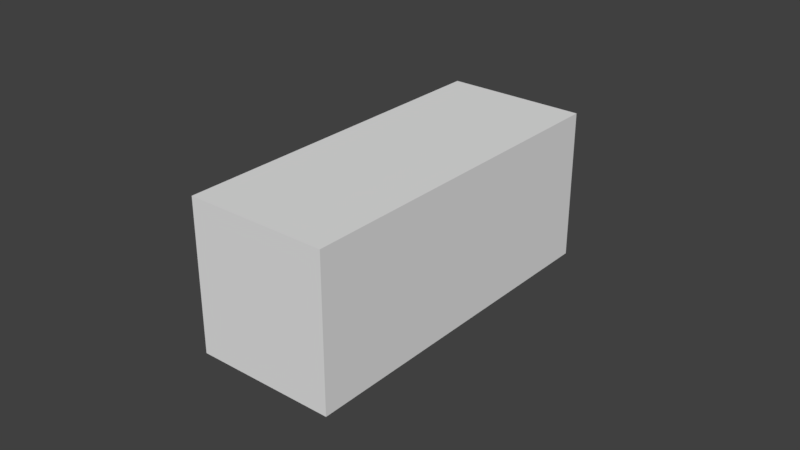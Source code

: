 # Source: boxloader_iso_basic.blend  (saved by Blender 2.78.0; exported with 4.5.12 LTS)
import bpy
from mathutils import Matrix  # noqa: F401  (used for matrix-valued properties, if any)

bpy.ops.wm.read_factory_settings(use_empty=True)
scene = bpy.context.scene
scene.name = 'Scene'

# ---- collections
col_collection_1 = bpy.data.collections.new('Collection 1'); scene.collection.children.link(col_collection_1)
col_collection_1.hide_render = True
col_collection_1.hide_viewport = True
col_collection_2 = bpy.data.collections.new('Collection 2'); scene.collection.children.link(col_collection_2)
col_collection_2.hide_render = True
col_collection_2.hide_viewport = True
col_collection_3 = bpy.data.collections.new('Collection 3'); scene.collection.children.link(col_collection_3)
col_collection_3.hide_render = True
col_collection_3.hide_viewport = True
col_collection_4 = bpy.data.collections.new('Collection 4'); scene.collection.children.link(col_collection_4)
col_collection_5 = bpy.data.collections.new('Collection 5'); scene.collection.children.link(col_collection_5)
col_collection_5.hide_render = True
col_collection_5.hide_viewport = True
col_collection_6 = bpy.data.collections.new('Collection 6'); scene.collection.children.link(col_collection_6)
col_collection_6.hide_render = True
col_collection_6.hide_viewport = True
col_collection_7 = bpy.data.collections.new('Collection 7'); scene.collection.children.link(col_collection_7)
col_collection_7.hide_render = True
col_collection_7.hide_viewport = True

# ---- materials (node trees are filled in below, after node groups)
mat_front = bpy.data.materials.new('Front')
mat_front.alpha_threshold = 0.0
mat_front.use_transparent_shadow = False
mat_front.roughness = 0.5
mat_top = bpy.data.materials.new('Top')
mat_top.alpha_threshold = 0.0
mat_top.use_transparent_shadow = False
mat_top.roughness = 0.5
mat_floor = bpy.data.materials.new('Floor')
mat_floor.alpha_threshold = 0.0
mat_floor.use_transparent_shadow = False
mat_floor.roughness = 0.5
mat_side = bpy.data.materials.new('Side')
mat_side.alpha_threshold = 0.0
mat_side.use_transparent_shadow = False
mat_side.roughness = 0.5
mat_material_001 = bpy.data.materials.new('Material.001')
mat_material_001.alpha_threshold = 0.0
mat_material_001.use_transparent_shadow = False
mat_material_001.roughness = 0.5
mat_material = bpy.data.materials.new('Material')
mat_material.alpha_threshold = 0.0
mat_material.use_transparent_shadow = False
mat_material.roughness = 0.5

# ---- material node trees

# ---- world
world_world = bpy.data.worlds.new('World'); scene.world = world_world
world_world.color = (0.05088, 0.05088, 0.05088)
world_world.use_sun_shadow = False
world_world.sun_shadow_jitter_overblur = 0.0
world_world.cycles.sampling_method = 'MANUAL'

# ---- meshes
me_cube = bpy.data.meshes.new('Cube')
me_cube.from_pydata([(0.0, 2.934, -1.449), (0.0, 2.934, 0.9362), (0.0, 3.03, -1.449), (0.0, 3.03, 0.9362), (1.176, 2.934, -1.449), (1.176, 2.934, 0.9362), (1.176, 3.03, -1.449), (1.176, 3.03, 0.9362), (0.0, -3.03, -1.449), (0.0, -3.03, 0.9362), (0.0, -2.934, -1.449), (0.0, -2.934, 0.9362), (1.176, -3.03, -1.449), (1.176, -3.03, 0.9362), (1.176, -2.934, -1.449), (1.176, -2.934, 0.9362), (-1.176, -3.03, -1.449), (-1.176, -3.03, 0.9362), (-1.176, -2.934, -1.449), (-1.176, -2.934, 0.9362), (0.0, -3.03, -1.449), (0.0, -3.03, 0.9362), (0.0, -2.934, -1.449), (0.0, -2.934, 0.9362), (-1.176, 2.934, -1.449), (-1.176, 2.934, 0.9362), (-1.176, 3.03, -1.449), (-1.176, 3.03, 0.9362), (0.0, 2.934, -1.449), (0.0, 2.934, 0.9362), (0.0, 3.03, -1.449), (0.0, 3.03, 0.9362), (-1.215, -3.03, -1.449), (-1.215, -3.03, 0.9362), (-1.215, 3.03, -1.449), (-1.215, 3.03, 0.9362), (-1.176, -3.03, -1.449), (-1.176, -3.03, 0.9362), (-1.176, 3.03, -1.449), (-1.176, 3.03, 0.9362), (-1.215, -3.03, -1.551), (-1.215, -3.03, -1.449), (-1.215, 3.03, -1.551), (-1.215, 3.03, -1.449), (1.215, -3.03, -1.551), (1.215, -3.03, -1.449), (1.215, 3.03, -1.551), (1.215, 3.03, -1.449), (-1.215, -3.03, 0.9362), (-1.215, -3.03, 1.039), (-1.215, 3.03, 0.9362), (-1.215, 3.03, 1.039), (1.215, -3.03, 0.9362), (1.215, -3.03, 1.039), (1.215, 3.03, 0.9362), (1.215, 3.03, 1.039), (1.176, -3.03, -1.449), (1.176, -3.03, 0.9362), (1.176, 3.03, -1.449), (1.176, 3.03, 0.9362), (1.215, -3.03, -1.449), (1.215, -3.03, 0.9362), (1.215, 3.03, -1.449), (1.215, 3.03, 0.9362)], [], [(0, 1, 3, 2), (2, 3, 7, 6), (6, 7, 5, 4), (4, 5, 1, 0), (2, 6, 4, 0), (7, 3, 1, 5), (8, 9, 11, 10), (10, 11, 15, 14), (14, 15, 13, 12), (12, 13, 9, 8), (10, 14, 12, 8), (15, 11, 9, 13), (16, 17, 19, 18), (18, 19, 23, 22), (22, 23, 21, 20), (20, 21, 17, 16), (18, 22, 20, 16), (23, 19, 17, 21), (24, 25, 27, 26), (26, 27, 31, 30), (30, 31, 29, 28), (28, 29, 25, 24), (26, 30, 28, 24), (31, 27, 25, 29), (32, 33, 35, 34), (34, 35, 39, 38), (38, 39, 37, 36), (36, 37, 33, 32), (40, 41, 43, 42), (42, 43, 47, 46), (46, 47, 45, 44), (44, 45, 41, 40), (42, 46, 44, 40), (47, 43, 41, 45), (48, 49, 51, 50), (50, 51, 55, 54), (54, 55, 53, 52), (52, 53, 49, 48), (50, 54, 52, 48), (55, 51, 49, 53), (56, 57, 59, 58), (58, 59, 63, 62), (62, 63, 61, 60), (60, 61, 57, 56)])
me_cube.polygons.foreach_set('material_index', [1, 0, 1, 0, 1, 1, 1, 0, 1, 0, 1, 1, 1, 0, 1, 0, 1, 1, 1, 0, 1, 0, 1, 1, 3, 0, 1, 0, 3, 0, 3, 0, 1, 2, 3, 0, 3, 0, 1, 1, 1, 0, 3, 0])
_uv = me_cube.uv_layers.new(name='UVMap')
_uv.uv.foreach_set('vector', [0.01592, 0.7982, 0.01592, 0.7982, 1.49e-07, 0.7982, 1.49e-07, 0.7982, 0.4049, 0.03958, 0.4049, 0.9604, 0.01285, 0.9604, 0.01285, 0.03958, 0.0, 0.9929, 0.0, 0.9929, 0.01592, 0.9929, 0.01592, 0.9929, 0.7969, 0.03957, 0.7969, 0.9604, 0.4049, 0.9604, 0.4049, 0.03957, 1.49e-07, 0.7982, 0.0, 0.9929, 0.01592, 0.9929, 0.01592, 0.7982, 0.0, 0.9929, 1.49e-07, 0.7982, 0.01592, 0.7982, 0.01592, 0.9929, 1.0, 0.7982, 1.0, 0.7982, 0.9841, 0.7982, 0.9841, 0.7982, 0.4049, 0.03958, 0.4049, 0.9604, 0.01285, 0.9604, 0.01285, 0.03958, 0.9841, 0.9929, 0.9841, 0.9929, 1.0, 0.9929, 1.0, 0.9929, 0.7969, 0.03958, 0.7969, 0.9604, 0.4049, 0.9604, 0.4049, 0.03958, 0.9841, 0.7982, 0.9841, 0.9929, 1.0, 0.9929, 1.0, 0.7982, 0.9841, 0.9929, 0.9841, 0.7982, 1.0, 0.7982, 1.0, 0.9929, 1.0, 0.6035, 1.0, 0.6035, 0.9841, 0.6035, 0.9841, 0.6035, 0.7969, 0.03958, 0.7969, 0.9604, 0.4049, 0.9604, 0.4049, 0.03958, 0.9841, 0.7982, 0.9841, 0.7982, 1.0, 0.7982, 1.0, 0.7982, 0.4049, 0.03958, 0.4049, 0.9604, 0.01285, 0.9604, 0.01285, 0.03958, 0.9841, 0.6035, 0.9841, 0.7982, 1.0, 0.7982, 1.0, 0.6035, 0.9841, 0.7982, 0.9841, 0.6035, 1.0, 0.6035, 1.0, 0.7982, 0.01592, 0.6035, 0.01592, 0.6035, 2.682e-07, 0.6035, 2.682e-07, 0.6035, 0.7969, 0.03958, 0.7969, 0.9604, 0.4049, 0.9604, 0.4049, 0.03958, 1.49e-07, 0.7982, 1.49e-07, 0.7982, 0.01592, 0.7982, 0.01592, 0.7982, 0.4049, 0.03957, 0.4049, 0.9604, 0.01285, 0.9604, 0.01285, 0.03957, 2.682e-07, 0.6035, 1.49e-07, 0.7982, 0.01592, 0.7982, 0.01592, 0.6035, 1.49e-07, 0.7982, 2.682e-07, 0.6035, 0.01592, 0.6035, 0.01592, 0.7982, 0.0, 0.6144, 0.0, 0.9828, 1.0, 0.9828, 1.0, 0.6144, 0.8099, 0.03958, 0.8099, 0.9604, 0.7969, 0.9604, 0.7969, 0.03958, 0.9743, 0.6259, 0.9743, 0.9797, 0.02429, 0.9797, 0.02429, 0.6259, 0.01285, 0.03958, 0.01285, 0.9604, -0.0001462, 0.9604, -0.0001462, 0.03958, 0.0, 0.5986, 0.0, 0.6144, 1.0, 0.6144, 1.0, 0.5986, 0.8099, 0.0, 0.8099, 0.03958, -0.0001462, 0.03958, -0.0001462, 0.0, 1.0, 0.5986, 1.0, 0.6144, 0.0, 0.6144, 0.0, 0.5986, 0.8099, 0.0, 0.8099, 0.03958, -0.0001462, 0.03958, -0.0001462, 0.0, 2.682e-07, 0.597, 0.0, 0.9994, 1.0, 0.9994, 1.0, 0.597, 0.6086, 0.53, -0.6193, 0.53, -0.6193, -5.53, 0.6086, -5.53, 0.0, 0.9828, 0.0, 0.9986, 1.0, 0.9986, 1.0, 0.9828, 0.8099, 0.9604, 0.8099, 1.0, -0.0001462, 1.0, -0.0001462, 0.9604, 1.0, 0.9828, 1.0, 0.9986, 0.0, 0.9986, 0.0, 0.9828, 0.8099, 0.9604, 0.8099, 1.0, -0.0001462, 1.0, -0.0001462, 0.9604, 2.682e-07, 0.597, 0.0, 0.9994, 1.0, 0.9994, 1.0, 0.597, 0.0, 0.9994, 2.682e-07, 0.597, 1.0, 0.597, 1.0, 0.9994, 0.02429, 0.6259, 0.02429, 0.9797, 0.9743, 0.9797, 0.9743, 0.6259, 0.01285, 0.03958, 0.01285, 0.9604, -0.0001462, 0.9604, -0.0001462, 0.03958, 1.0, 0.6144, 1.0, 0.9828, 0.0, 0.9828, 0.0, 0.6144, 0.8099, 0.03958, 0.8099, 0.9604, 0.7969, 0.9604, 0.7969, 0.03958])
me_cube.materials.append(mat_front)
me_cube.materials.append(mat_top)
me_cube.materials.append(mat_floor)
me_cube.materials.append(mat_side)
me_cube.use_remesh_preserve_volume = False
me_cube.use_remesh_preserve_attributes = False
me_cube.use_mirror_vertex_groups = False
me_cube.update()
me_cube_001 = bpy.data.meshes.new('Cube.001')
me_cube_001.from_pydata([(-0.5, -0.5, -0.6024), (-0.5, -0.5, 0.3976), (-0.5, 0.5, -0.6024), (-0.5, 0.5, 0.3976), (0.5, -0.5, -0.6024), (0.5, -0.5, 0.3976), (0.5, 0.5, -0.6024), (0.5, 0.5, 0.3976)], [], [(1, 2, 0), (3, 6, 2), (7, 4, 6), (5, 0, 4), (6, 0, 2), (3, 5, 7), (1, 3, 2), (3, 7, 6), (7, 5, 4), (5, 1, 0), (6, 4, 0), (3, 1, 5)])
me_cube_001.use_remesh_preserve_volume = False
me_cube_001.use_remesh_preserve_attributes = False
me_cube_001.use_mirror_vertex_groups = False
me_cube_001.update()
me_cube_002 = bpy.data.meshes.new('Cube.002')
me_cube_002.from_pydata([(0.0, 2.934, -1.449), (0.0, 2.934, 0.9362), (0.0, 3.03, -1.449), (0.0, 3.03, 0.9362), (1.176, 2.934, -1.449), (1.176, 2.934, 0.9362), (1.176, 3.03, -1.449), (1.176, 3.03, 0.9362), (0.0, -3.03, -1.449), (0.0, -3.03, 0.9362), (0.0, -2.934, -1.449), (0.0, -2.934, 0.9362), (1.176, -3.03, -1.449), (1.176, -3.03, 0.9362), (1.176, -2.934, -1.449), (1.176, -2.934, 0.9362), (-1.176, -3.03, -1.449), (-1.176, -3.03, 0.9362), (-1.176, -2.934, -1.449), (-1.176, -2.934, 0.9362), (0.0, -3.03, -1.449), (0.0, -3.03, 0.9362), (0.0, -2.934, -1.449), (0.0, -2.934, 0.9362), (-1.176, 2.934, -1.449), (-1.176, 2.934, 0.9362), (-1.176, 3.03, -1.449), (-1.176, 3.03, 0.9362), (0.0, 2.934, -1.449), (0.0, 2.934, 0.9362), (0.0, 3.03, -1.449), (0.0, 3.03, 0.9362), (-1.215, -3.03, -1.449), (-1.215, -3.03, 0.9362), (-1.215, 3.03, -1.449), (-1.215, 3.03, 0.9362), (-1.176, -3.03, -1.449), (-1.176, -3.03, 0.9362), (-1.176, 3.03, -1.449), (-1.176, 3.03, 0.9362), (-1.215, -3.03, -1.551), (-1.215, -3.03, -1.449), (-1.215, 3.03, -1.551), (-1.215, 3.03, -1.449), (1.215, -3.03, -1.551), (1.215, -3.03, -1.449), (1.215, 3.03, -1.551), (1.215, 3.03, -1.449), (-1.215, -3.03, 0.9362), (-1.215, -3.03, 1.039), (-1.215, 3.03, 0.9362), (-1.215, 3.03, 1.039), (1.215, -3.03, 0.9362), (1.215, -3.03, 1.039), (1.215, 3.03, 0.9362), (1.215, 3.03, 1.039), (1.176, -3.03, -1.449), (1.176, -3.03, 0.9362), (1.176, 3.03, -1.449), (1.176, 3.03, 0.9362), (1.215, -3.03, -1.449), (1.215, -3.03, 0.9362), (1.215, 3.03, -1.449), (1.215, 3.03, 0.9362)], [], [(0, 1, 3, 2), (2, 3, 7, 6), (6, 7, 5, 4), (4, 5, 1, 0), (2, 6, 4, 0), (7, 3, 1, 5), (8, 9, 11, 10), (10, 11, 15, 14), (14, 15, 13, 12), (12, 13, 9, 8), (10, 14, 12, 8), (15, 11, 9, 13), (16, 17, 19, 18), (18, 19, 23, 22), (22, 23, 21, 20), (20, 21, 17, 16), (18, 22, 20, 16), (23, 19, 17, 21), (24, 25, 27, 26), (26, 27, 31, 30), (30, 31, 29, 28), (28, 29, 25, 24), (26, 30, 28, 24), (31, 27, 25, 29), (32, 33, 35, 34), (34, 35, 39, 38), (38, 39, 37, 36), (36, 37, 33, 32), (40, 41, 43, 42), (42, 43, 47, 46), (46, 47, 45, 44), (44, 45, 41, 40), (42, 46, 44, 40), (47, 43, 41, 45), (48, 49, 51, 50), (50, 51, 55, 54), (54, 55, 53, 52), (52, 53, 49, 48), (50, 54, 52, 48), (55, 51, 49, 53), (56, 57, 59, 58), (58, 59, 63, 62), (62, 63, 61, 60), (60, 61, 57, 56)])
me_cube_002.use_remesh_preserve_volume = False
me_cube_002.use_remesh_preserve_attributes = False
me_cube_002.use_mirror_vertex_groups = False
me_cube_002.auto_texspace = False
me_cube_002.update()
me_cube_006 = bpy.data.meshes.new('Cube.006')
me_cube_006.from_pydata([(0.0, 2.934, -1.449), (0.0, 2.934, 0.9362), (0.0, 3.03, -1.449), (0.0, 3.03, 0.9362), (1.176, 2.934, -1.449), (1.176, 2.934, 0.9362), (1.176, 3.03, -1.449), (1.176, 3.03, 0.9362), (0.0, -3.03, -1.449), (0.0, -3.03, 0.9362), (0.0, -2.934, -1.449), (0.0, -2.934, 0.9362), (1.176, -3.03, -1.449), (1.176, -3.03, 0.9362), (1.176, -2.934, -1.449), (1.176, -2.934, 0.9362), (-1.176, -3.03, -1.449), (-1.176, -3.03, 0.9362), (-1.176, -2.934, -1.449), (-1.176, -2.934, 0.9362), (0.0, -3.03, -1.449), (0.0, -3.03, 0.9362), (0.0, -2.934, -1.449), (0.0, -2.934, 0.9362), (-1.176, 2.934, -1.449), (-1.176, 2.934, 0.9362), (-1.176, 3.03, -1.449), (-1.176, 3.03, 0.9362), (0.0, 2.934, -1.449), (0.0, 2.934, 0.9362), (0.0, 3.03, -1.449), (0.0, 3.03, 0.9362), (-1.215, -3.03, -1.449), (-1.215, -3.03, 0.9362), (-1.215, 3.03, -1.449), (-1.215, 3.03, 0.9362), (-1.176, -3.03, -1.449), (-1.176, -3.03, 0.9362), (-1.176, 3.03, -1.449), (-1.176, 3.03, 0.9362), (-1.215, -3.03, -1.551), (-1.215, -3.03, -1.449), (-1.215, 3.03, -1.551), (-1.215, 3.03, -1.449), (1.215, -3.03, -1.551), (1.215, -3.03, -1.449), (1.215, 3.03, -1.551), (1.215, 3.03, -1.449), (-1.215, -3.03, 0.9362), (-1.215, -3.03, 1.039), (-1.215, 3.03, 0.9362), (-1.215, 3.03, 1.039), (1.215, -3.03, 0.9362), (1.215, -3.03, 1.039), (1.215, 3.03, 0.9362), (1.215, 3.03, 1.039), (1.176, -3.03, -1.449), (1.176, -3.03, 0.9362), (1.176, 3.03, -1.449), (1.176, 3.03, 0.9362), (1.215, -3.03, -1.449), (1.215, -3.03, 0.9362), (1.215, 3.03, -1.449), (1.215, 3.03, 0.9362)], [], [(0, 1, 3, 2), (2, 3, 7, 6), (6, 7, 5, 4), (4, 5, 1, 0), (2, 6, 4, 0), (7, 3, 1, 5), (8, 9, 11, 10), (10, 11, 15, 14), (14, 15, 13, 12), (12, 13, 9, 8), (10, 14, 12, 8), (15, 11, 9, 13), (16, 17, 19, 18), (18, 19, 23, 22), (22, 23, 21, 20), (20, 21, 17, 16), (18, 22, 20, 16), (23, 19, 17, 21), (24, 25, 27, 26), (26, 27, 31, 30), (30, 31, 29, 28), (28, 29, 25, 24), (26, 30, 28, 24), (31, 27, 25, 29), (32, 33, 35, 34), (34, 35, 39, 38), (38, 39, 37, 36), (36, 37, 33, 32), (40, 41, 43, 42), (42, 43, 47, 46), (46, 47, 45, 44), (44, 45, 41, 40), (42, 46, 44, 40), (47, 43, 41, 45), (48, 49, 51, 50), (50, 51, 55, 54), (54, 55, 53, 52), (52, 53, 49, 48), (50, 54, 52, 48), (55, 51, 49, 53), (56, 57, 59, 58), (58, 59, 63, 62), (62, 63, 61, 60), (60, 61, 57, 56)])
me_cube_006.use_remesh_preserve_volume = False
me_cube_006.use_remesh_preserve_attributes = False
me_cube_006.use_mirror_vertex_groups = False
me_cube_006.auto_texspace = False
me_cube_006.update()
me_cube_005 = bpy.data.meshes.new('Cube.005')
me_cube_005.from_pydata([(0.0, 2.934, -1.449), (0.0, 2.934, 0.9362), (0.0, 3.03, -1.449), (0.0, 3.03, 0.9362), (1.176, 2.934, -1.449), (1.176, 2.934, 0.9362), (1.176, 3.03, -1.449), (1.176, 3.03, 0.9362), (0.0, -3.03, -1.449), (0.0, -3.03, 0.9362), (0.0, -2.934, -1.449), (0.0, -2.934, 0.9362), (1.176, -3.03, -1.449), (1.176, -3.03, 0.9362), (1.176, -2.934, -1.449), (1.176, -2.934, 0.9362), (-1.176, -3.03, -1.449), (-1.176, -3.03, 0.9362), (-1.176, -2.934, -1.449), (-1.176, -2.934, 0.9362), (0.0, -3.03, -1.449), (0.0, -3.03, 0.9362), (0.0, -2.934, -1.449), (0.0, -2.934, 0.9362), (-1.176, 2.934, -1.449), (-1.176, 2.934, 0.9362), (-1.176, 3.03, -1.449), (-1.176, 3.03, 0.9362), (0.0, 2.934, -1.449), (0.0, 2.934, 0.9362), (0.0, 3.03, -1.449), (0.0, 3.03, 0.9362), (-1.215, -3.03, -1.449), (-1.215, -3.03, 0.9362), (-1.215, 3.03, -1.449), (-1.215, 3.03, 0.9362), (-1.176, -3.03, -1.449), (-1.176, -3.03, 0.9362), (-1.176, 3.03, -1.449), (-1.176, 3.03, 0.9362), (-1.215, -3.03, -1.551), (-1.215, -3.03, -1.449), (-1.215, 3.03, -1.551), (-1.215, 3.03, -1.449), (1.215, -3.03, -1.551), (1.215, -3.03, -1.449), (1.215, 3.03, -1.551), (1.215, 3.03, -1.449), (-1.215, -3.03, 0.9362), (-1.215, -3.03, 1.039), (-1.215, 3.03, 0.9362), (-1.215, 3.03, 1.039), (1.215, -3.03, 0.9362), (1.215, -3.03, 1.039), (1.215, 3.03, 0.9362), (1.215, 3.03, 1.039), (1.176, -3.03, -1.449), (1.176, -3.03, 0.9362), (1.176, 3.03, -1.449), (1.176, 3.03, 0.9362), (1.215, -3.03, -1.449), (1.215, -3.03, 0.9362), (1.215, 3.03, -1.449), (1.215, 3.03, 0.9362)], [], [(0, 1, 3, 2), (2, 3, 7, 6), (6, 7, 5, 4), (4, 5, 1, 0), (2, 6, 4, 0), (7, 3, 1, 5), (8, 9, 11, 10), (10, 11, 15, 14), (14, 15, 13, 12), (12, 13, 9, 8), (10, 14, 12, 8), (15, 11, 9, 13), (16, 17, 19, 18), (18, 19, 23, 22), (22, 23, 21, 20), (20, 21, 17, 16), (18, 22, 20, 16), (23, 19, 17, 21), (24, 25, 27, 26), (26, 27, 31, 30), (30, 31, 29, 28), (28, 29, 25, 24), (26, 30, 28, 24), (31, 27, 25, 29), (32, 33, 35, 34), (34, 35, 39, 38), (38, 39, 37, 36), (36, 37, 33, 32), (40, 41, 43, 42), (42, 43, 47, 46), (46, 47, 45, 44), (44, 45, 41, 40), (42, 46, 44, 40), (47, 43, 41, 45), (48, 49, 51, 50), (50, 51, 55, 54), (54, 55, 53, 52), (52, 53, 49, 48), (50, 54, 52, 48), (55, 51, 49, 53), (56, 57, 59, 58), (58, 59, 63, 62), (62, 63, 61, 60), (60, 61, 57, 56)])
me_cube_005.materials.append(mat_material_001)
me_cube_005.use_remesh_preserve_volume = False
me_cube_005.use_remesh_preserve_attributes = False
me_cube_005.use_mirror_vertex_groups = False
me_cube_005.auto_texspace = False
me_cube_005.update()
me_cube_004 = bpy.data.meshes.new('Cube.004')
me_cube_004.from_pydata([(-1.215, -3.03, -1.449), (-1.215, 3.03, -1.449), (1.215, -3.03, -1.449), (1.215, 3.03, -1.449), (-1.215, -3.03, 1.039), (-1.215, 3.03, 1.039), (1.215, -3.03, 1.039), (1.215, 3.03, 1.039)], [], [(3, 1, 0, 2), (7, 5, 4, 6)])
me_cube_004.materials.append(mat_material)
me_cube_004.use_remesh_preserve_volume = False
me_cube_004.use_remesh_preserve_attributes = False
me_cube_004.use_mirror_vertex_groups = False
me_cube_004.auto_texspace = False
me_cube_004.update()
me_plane = bpy.data.meshes.new('Plane')
me_plane.from_pydata([(1.2, -3.0, 0.9362), (0.0, 3.0, 0.0), (1.2, 3.0, 0.0), (0.0, -3.0, 0.0), (1.2, -3.0, 0.0), (-1.1, -3.0, 0.0), (-1.2, 3.0, 0.0), (-1.2, 3.0, -1.449), (1.176, 2.933, 1.136), (1.176, -2.967, 1.136), (-1.124, -2.967, 1.136), (-1.124, 2.933, 1.136), (1.2, 3.0, 0.1), (1.2, -3.0, 0.1), (-1.1, -3.0, 0.1), (-1.2, 3.0, 0.1), (0.0, -5.0, -1.4), (0.0, 5.0, -1.4)], [(0, 7), (8, 9), (9, 10), (10, 11), (8, 11), (2, 12), (4, 13), (5, 14), (6, 15), (3, 16), (1, 17)], [])
me_plane.use_remesh_preserve_volume = False
me_plane.use_remesh_preserve_attributes = False
me_plane.use_mirror_vertex_groups = False
me_plane.update()

# ---- objects
ob_cube = bpy.data.objects.new('Cube', me_cube)
ob_cube_001 = bpy.data.objects.new('Cube.001', me_cube_001)
ob_cube_002 = bpy.data.objects.new('Cube.002', me_cube_002)
ob_cube_003 = bpy.data.objects.new('Cube.003', me_cube_006)
ob_cube_005 = bpy.data.objects.new('Cube.005', me_cube_005)
ob_cube_004 = bpy.data.objects.new('Cube.004', me_cube_004)
ob_plane = bpy.data.objects.new('Plane', me_plane)

# ---- transforms, parenting, visibility, modifiers, constraints
ob_cube.location = (0.0, 0.0, 0.0)
ob_cube.lineart.crease_threshold = 0.0
_vg = ob_cube.vertex_groups.new(name='Door_2R')
_vg = ob_cube.vertex_groups.new(name='Door_2L')
_vg = ob_cube.vertex_groups.new(name='Door_1R')
_vg = ob_cube.vertex_groups.new(name='Door_1L')
_vg = ob_cube.vertex_groups.new(name='SideTexture')
ob_cube_001.location = (0.0, 0.0, 0.0)
ob_cube_001.scale = (2.43, 6.06, 2.59)
ob_cube_001.lineart.crease_threshold = 0.0
ob_cube_002.location = (0.0, 0.0, 0.0)
ob_cube_002.lineart.crease_threshold = 0.0
_vg = ob_cube_002.vertex_groups.new(name='Component00')
_vg = ob_cube_002.vertex_groups.new(name='Component01')
_vg = ob_cube_002.vertex_groups.new(name='Component02')
_vg = ob_cube_002.vertex_groups.new(name='Component03')
_vg = ob_cube_002.vertex_groups.new(name='Component04')
_vg = ob_cube_002.vertex_groups.new(name='Component05')
_vg = ob_cube_002.vertex_groups.new(name='Component06')
_vg = ob_cube_002.vertex_groups.new(name='Component07')
_vg = ob_cube_002.vertex_groups.new(name='Door_1L')
_vg = ob_cube_002.vertex_groups.new(name='Door_1R')
_vg = ob_cube_002.vertex_groups.new(name='Door_2L')
_vg = ob_cube_002.vertex_groups.new(name='Door_2R')
ob_cube_003.location = (0.0, 0.0, 0.0)
ob_cube_003.lineart.crease_threshold = 0.0
_vg = ob_cube_003.vertex_groups.new(name='Component00')
_vg = ob_cube_003.vertex_groups.new(name='Component01')
_vg = ob_cube_003.vertex_groups.new(name='Component02')
_vg = ob_cube_003.vertex_groups.new(name='Component03')
_vg = ob_cube_003.vertex_groups.new(name='Component04')
_vg = ob_cube_003.vertex_groups.new(name='Component05')
_vg = ob_cube_003.vertex_groups.new(name='Component06')
_vg = ob_cube_003.vertex_groups.new(name='Component07')
_vg = ob_cube_003.vertex_groups.new(name='Door_1L')
_vg = ob_cube_003.vertex_groups.new(name='Door_1R')
_vg = ob_cube_003.vertex_groups.new(name='Door_2L')
_vg = ob_cube_003.vertex_groups.new(name='Door_2R')
ob_cube_005.location = (0.0, 0.0, 0.0)
ob_cube_005.lineart.crease_threshold = 0.0
_vg = ob_cube_005.vertex_groups.new(name='Component00')
_vg = ob_cube_005.vertex_groups.new(name='Component01')
_vg = ob_cube_005.vertex_groups.new(name='Component02')
_vg = ob_cube_005.vertex_groups.new(name='Component03')
_vg = ob_cube_005.vertex_groups.new(name='Component04')
_vg = ob_cube_005.vertex_groups.new(name='Component05')
_vg = ob_cube_005.vertex_groups.new(name='Component06')
_vg = ob_cube_005.vertex_groups.new(name='Component07')
_vg = ob_cube_005.vertex_groups.new(name='Door_1L')
_vg = ob_cube_005.vertex_groups.new(name='Door_1R')
_vg = ob_cube_005.vertex_groups.new(name='Door_2L')
_vg = ob_cube_005.vertex_groups.new(name='Door_2R')
ob_cube_004.location = (0.0, 0.0, 0.0)
ob_cube_004.lineart.crease_threshold = 0.0
ob_plane.location = (0.0, 0.0, 0.0)
ob_plane.lineart.crease_threshold = 0.0
_vg = ob_plane.vertex_groups.new(name='Action_1')
_vg = ob_plane.vertex_groups.new(name='Door_1L_Axis')
_vg = ob_plane.vertex_groups.new(name='Door_1R_Axis')
_vg = ob_plane.vertex_groups.new(name='Action_2')
_vg = ob_plane.vertex_groups.new(name='Door_2L_Axis')
_vg = ob_plane.vertex_groups.new(name='Door_2R_Axis')
_vg = ob_plane.vertex_groups.new(name='BBox_Base1')
_vg = ob_plane.vertex_groups.new(name='BBox_Corner')
_vg = ob_plane.vertex_groups.new(name='SlingLoadCargo1')
_vg = ob_plane.vertex_groups.new(name='SlingLoadCargo2')
_vg = ob_plane.vertex_groups.new(name='SlingLoadCargo3')
_vg = ob_plane.vertex_groups.new(name='SlingLoadCargo4')
_vg = ob_plane.vertex_groups.new(name='BBox_Exit1')
_vg = ob_plane.vertex_groups.new(name='BBox_Exit2')

# ---- collection membership
col_collection_1.objects.link(ob_cube)
col_collection_2.objects.link(ob_cube_001)
col_collection_3.objects.link(ob_cube_002)
col_collection_4.objects.link(ob_cube_003)
col_collection_5.objects.link(ob_cube_005)
col_collection_6.objects.link(ob_cube_004)
col_collection_7.objects.link(ob_plane)

# ---- scene / render settings (as saved in the file)
scene.frame_start = 1; scene.frame_end = 250; scene.frame_set(4)
scene.render.engine = 'BLENDER_EEVEE_NEXT'
scene.render.resolution_percentage = 50
scene.render.dither_intensity = 0.0
scene.cycles.use_denoising = False
scene.cycles.samples = 128
scene.cycles.sampling_pattern = 'TABULATED_SOBOL'
scene.cycles.light_sampling_threshold = 0.0
scene.cycles.use_adaptive_sampling = False
scene.cycles.use_light_tree = False
scene.cycles.blur_glossy = 0.0
scene.cycles.sample_clamp_indirect = 0.0
scene.view_settings.view_transform = 'Standard'
bpy.context.view_layer.update()

# ---- added for rendering (the .blend has no active camera and no usable light): camera, sun
cam_auto = bpy.data.cameras.new('AutoCamera')
cam_auto.lens = 50.0
cam_auto.sensor_width = 36.0
cam_auto.clip_end = 1000.0
ob_auto_camera = bpy.data.objects.new('AutoCamera', cam_auto)
scene.collection.objects.link(ob_auto_camera)
ob_auto_camera.location = (9.84082, -11.809, 7.66516)
ob_auto_camera.rotation_euler = (1.09748, -7.21219e-08, 0.694738)
scene.camera = ob_auto_camera
light_auto_sun = bpy.data.lights.new('AutoSun', 'SUN')
light_auto_sun.energy = 3.0
light_auto_sun.angle = 0.0523599
ob_auto_sun = bpy.data.objects.new('AutoSun', light_auto_sun)
scene.collection.objects.link(ob_auto_sun)
ob_auto_sun.rotation_euler = (0.872665, 0.174533, 0.523599)
bpy.context.view_layer.update()
